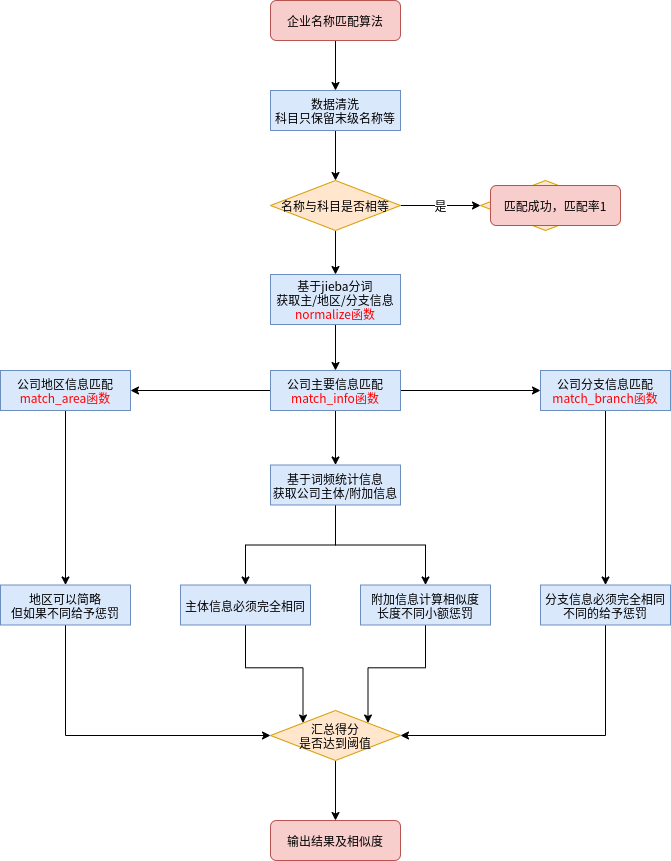

The diagram above was exported from draw.io. Its source (the exported page's mxGraphModel, read from the mxfile embedded in the PNG):
<mxGraphModel dx="1226" dy="695" grid="1" gridSize="10" guides="1" tooltips="1" connect="1" arrows="1" fold="1" page="1" pageScale="1" pageWidth="827" pageHeight="1169" math="0" shadow="0">
  <root>
    <mxCell id="0" />
    <mxCell id="1" parent="0" />
    <mxCell id="8l7c7WmrGAV8O6Nos9I4-7" value="" style="edgeStyle=orthogonalEdgeStyle;rounded=0;orthogonalLoop=1;jettySize=auto;html=1;" edge="1" parent="1" source="8l7c7WmrGAV8O6Nos9I4-1" target="8l7c7WmrGAV8O6Nos9I4-2">
      <mxGeometry relative="1" as="geometry" />
    </mxCell>
    <mxCell id="8l7c7WmrGAV8O6Nos9I4-1" value="企业名称匹配算法" style="rounded=1;whiteSpace=wrap;html=1;fillColor=#f8cecc;strokeColor=#b85450;" vertex="1" parent="1">
      <mxGeometry x="320" y="80" width="130" height="40" as="geometry" />
    </mxCell>
    <mxCell id="8l7c7WmrGAV8O6Nos9I4-8" value="" style="edgeStyle=orthogonalEdgeStyle;rounded=0;orthogonalLoop=1;jettySize=auto;html=1;" edge="1" parent="1" source="8l7c7WmrGAV8O6Nos9I4-2" target="8l7c7WmrGAV8O6Nos9I4-3">
      <mxGeometry relative="1" as="geometry" />
    </mxCell>
    <mxCell id="8l7c7WmrGAV8O6Nos9I4-2" value="数据清洗&lt;br&gt;科目只保留末级名称等" style="rounded=0;whiteSpace=wrap;html=1;fillColor=#dae8fc;strokeColor=#6c8ebf;" vertex="1" parent="1">
      <mxGeometry x="320" y="170" width="130" height="40" as="geometry" />
    </mxCell>
    <mxCell id="8l7c7WmrGAV8O6Nos9I4-6" value="是" style="edgeStyle=orthogonalEdgeStyle;rounded=0;orthogonalLoop=1;jettySize=auto;html=1;" edge="1" parent="1" source="8l7c7WmrGAV8O6Nos9I4-3" target="8l7c7WmrGAV8O6Nos9I4-5">
      <mxGeometry relative="1" as="geometry" />
    </mxCell>
    <mxCell id="8l7c7WmrGAV8O6Nos9I4-28" value="" style="edgeStyle=orthogonalEdgeStyle;rounded=0;orthogonalLoop=1;jettySize=auto;html=1;" edge="1" parent="1" source="8l7c7WmrGAV8O6Nos9I4-3" target="8l7c7WmrGAV8O6Nos9I4-9">
      <mxGeometry relative="1" as="geometry" />
    </mxCell>
    <mxCell id="8l7c7WmrGAV8O6Nos9I4-3" value="名称与科目是否相等" style="rhombus;whiteSpace=wrap;html=1;fillColor=#ffe6cc;strokeColor=#d79b00;" vertex="1" parent="1">
      <mxGeometry x="320" y="260" width="130" height="50" as="geometry" />
    </mxCell>
    <mxCell id="8l7c7WmrGAV8O6Nos9I4-5" value="名称与科目是否相等" style="rhombus;whiteSpace=wrap;html=1;fillColor=#ffe6cc;strokeColor=#d79b00;" vertex="1" parent="1">
      <mxGeometry x="530" y="260" width="130" height="50" as="geometry" />
    </mxCell>
    <mxCell id="8l7c7WmrGAV8O6Nos9I4-4" value="匹配成功，匹配率1" style="rounded=1;whiteSpace=wrap;html=1;fillColor=#f8cecc;strokeColor=#b85450;" vertex="1" parent="1">
      <mxGeometry x="540" y="265" width="130" height="40" as="geometry" />
    </mxCell>
    <mxCell id="8l7c7WmrGAV8O6Nos9I4-29" value="" style="edgeStyle=orthogonalEdgeStyle;rounded=0;orthogonalLoop=1;jettySize=auto;html=1;" edge="1" parent="1" source="8l7c7WmrGAV8O6Nos9I4-9" target="8l7c7WmrGAV8O6Nos9I4-10">
      <mxGeometry relative="1" as="geometry" />
    </mxCell>
    <mxCell id="8l7c7WmrGAV8O6Nos9I4-9" value="基于jieba分词&lt;br&gt;获取主/地区/分支信息&lt;br&gt;&lt;span style=&quot;color: rgb(255 , 0 , 0)&quot;&gt;normalize函数&lt;/span&gt;" style="rounded=0;whiteSpace=wrap;html=1;fillColor=#dae8fc;strokeColor=#6c8ebf;" vertex="1" parent="1">
      <mxGeometry x="320" y="354" width="130" height="50" as="geometry" />
    </mxCell>
    <mxCell id="8l7c7WmrGAV8O6Nos9I4-14" value="" style="edgeStyle=orthogonalEdgeStyle;rounded=0;orthogonalLoop=1;jettySize=auto;html=1;" edge="1" parent="1" source="8l7c7WmrGAV8O6Nos9I4-10" target="8l7c7WmrGAV8O6Nos9I4-13">
      <mxGeometry relative="1" as="geometry" />
    </mxCell>
    <mxCell id="8l7c7WmrGAV8O6Nos9I4-23" value="" style="edgeStyle=orthogonalEdgeStyle;rounded=0;orthogonalLoop=1;jettySize=auto;html=1;entryX=0;entryY=0.5;entryDx=0;entryDy=0;" edge="1" parent="1" source="8l7c7WmrGAV8O6Nos9I4-10" target="8l7c7WmrGAV8O6Nos9I4-12">
      <mxGeometry relative="1" as="geometry">
        <mxPoint x="530" y="470" as="targetPoint" />
      </mxGeometry>
    </mxCell>
    <mxCell id="8l7c7WmrGAV8O6Nos9I4-25" value="" style="edgeStyle=orthogonalEdgeStyle;rounded=0;orthogonalLoop=1;jettySize=auto;html=1;entryX=1;entryY=0.5;entryDx=0;entryDy=0;" edge="1" parent="1" source="8l7c7WmrGAV8O6Nos9I4-10" target="8l7c7WmrGAV8O6Nos9I4-11">
      <mxGeometry relative="1" as="geometry">
        <mxPoint x="240" y="470" as="targetPoint" />
      </mxGeometry>
    </mxCell>
    <mxCell id="8l7c7WmrGAV8O6Nos9I4-10" value="公司主要信息匹配&lt;br&gt;&lt;span style=&quot;color: rgb(255 , 0 , 0)&quot;&gt;match_info函数&lt;/span&gt;" style="rounded=0;whiteSpace=wrap;html=1;fillColor=#dae8fc;strokeColor=#6c8ebf;" vertex="1" parent="1">
      <mxGeometry x="320" y="450" width="130" height="40" as="geometry" />
    </mxCell>
    <mxCell id="8l7c7WmrGAV8O6Nos9I4-19" value="" style="edgeStyle=orthogonalEdgeStyle;rounded=0;orthogonalLoop=1;jettySize=auto;html=1;" edge="1" parent="1" source="8l7c7WmrGAV8O6Nos9I4-13" target="8l7c7WmrGAV8O6Nos9I4-18">
      <mxGeometry relative="1" as="geometry" />
    </mxCell>
    <mxCell id="8l7c7WmrGAV8O6Nos9I4-21" value="" style="edgeStyle=orthogonalEdgeStyle;rounded=0;orthogonalLoop=1;jettySize=auto;html=1;" edge="1" parent="1" source="8l7c7WmrGAV8O6Nos9I4-13" target="8l7c7WmrGAV8O6Nos9I4-20">
      <mxGeometry relative="1" as="geometry" />
    </mxCell>
    <mxCell id="8l7c7WmrGAV8O6Nos9I4-13" value="基于词频统计信息&lt;br&gt;获取公司主体/附加信息" style="rounded=0;whiteSpace=wrap;html=1;fillColor=#dae8fc;strokeColor=#6c8ebf;" vertex="1" parent="1">
      <mxGeometry x="320" y="544.5" width="130" height="40" as="geometry" />
    </mxCell>
    <mxCell id="8l7c7WmrGAV8O6Nos9I4-38" value="" style="edgeStyle=orthogonalEdgeStyle;rounded=0;orthogonalLoop=1;jettySize=auto;html=1;entryX=1;entryY=0;entryDx=0;entryDy=0;" edge="1" parent="1" source="8l7c7WmrGAV8O6Nos9I4-20" target="8l7c7WmrGAV8O6Nos9I4-31">
      <mxGeometry relative="1" as="geometry">
        <mxPoint x="475" y="784.5" as="targetPoint" />
      </mxGeometry>
    </mxCell>
    <mxCell id="8l7c7WmrGAV8O6Nos9I4-20" value="附加信息计算相似度&lt;br&gt;长度不同小额惩罚" style="rounded=0;whiteSpace=wrap;html=1;fillColor=#dae8fc;strokeColor=#6c8ebf;" vertex="1" parent="1">
      <mxGeometry x="410" y="664.5" width="130" height="40" as="geometry" />
    </mxCell>
    <mxCell id="8l7c7WmrGAV8O6Nos9I4-36" value="" style="edgeStyle=orthogonalEdgeStyle;rounded=0;orthogonalLoop=1;jettySize=auto;html=1;entryX=0;entryY=0;entryDx=0;entryDy=0;" edge="1" parent="1" source="8l7c7WmrGAV8O6Nos9I4-18" target="8l7c7WmrGAV8O6Nos9I4-31">
      <mxGeometry relative="1" as="geometry">
        <mxPoint x="295" y="784.5" as="targetPoint" />
      </mxGeometry>
    </mxCell>
    <mxCell id="8l7c7WmrGAV8O6Nos9I4-18" value="主体信息必须完全相同" style="rounded=0;whiteSpace=wrap;html=1;fillColor=#dae8fc;strokeColor=#6c8ebf;" vertex="1" parent="1">
      <mxGeometry x="230" y="664.5" width="130" height="40" as="geometry" />
    </mxCell>
    <mxCell id="8l7c7WmrGAV8O6Nos9I4-27" value="" style="edgeStyle=orthogonalEdgeStyle;rounded=0;orthogonalLoop=1;jettySize=auto;html=1;entryX=0.5;entryY=0;entryDx=0;entryDy=0;" edge="1" parent="1" source="8l7c7WmrGAV8O6Nos9I4-11" target="8l7c7WmrGAV8O6Nos9I4-15">
      <mxGeometry relative="1" as="geometry">
        <mxPoint x="115" y="570" as="targetPoint" />
      </mxGeometry>
    </mxCell>
    <mxCell id="8l7c7WmrGAV8O6Nos9I4-11" value="公司地区信息匹配&lt;br&gt;&lt;font color=&quot;#ff0000&quot;&gt;match_area函数&lt;/font&gt;" style="rounded=0;whiteSpace=wrap;html=1;fillColor=#dae8fc;strokeColor=#6c8ebf;" vertex="1" parent="1">
      <mxGeometry x="50" y="450" width="130" height="40" as="geometry" />
    </mxCell>
    <mxCell id="8l7c7WmrGAV8O6Nos9I4-17" value="" style="edgeStyle=orthogonalEdgeStyle;rounded=0;orthogonalLoop=1;jettySize=auto;html=1;" edge="1" parent="1" source="8l7c7WmrGAV8O6Nos9I4-12" target="8l7c7WmrGAV8O6Nos9I4-16">
      <mxGeometry relative="1" as="geometry" />
    </mxCell>
    <mxCell id="8l7c7WmrGAV8O6Nos9I4-12" value="公司分支信息匹配&lt;br&gt;&lt;span style=&quot;color: rgb(255 , 0 , 0)&quot;&gt;match_branch函数&lt;/span&gt;" style="rounded=0;whiteSpace=wrap;html=1;fillColor=#dae8fc;strokeColor=#6c8ebf;" vertex="1" parent="1">
      <mxGeometry x="590" y="450" width="130" height="40" as="geometry" />
    </mxCell>
    <mxCell id="8l7c7WmrGAV8O6Nos9I4-40" value="" style="edgeStyle=orthogonalEdgeStyle;rounded=0;orthogonalLoop=1;jettySize=auto;html=1;entryX=1;entryY=0.5;entryDx=0;entryDy=0;exitX=0.5;exitY=1;exitDx=0;exitDy=0;" edge="1" parent="1" source="8l7c7WmrGAV8O6Nos9I4-16" target="8l7c7WmrGAV8O6Nos9I4-31">
      <mxGeometry relative="1" as="geometry">
        <mxPoint x="655" y="784.5" as="targetPoint" />
      </mxGeometry>
    </mxCell>
    <mxCell id="8l7c7WmrGAV8O6Nos9I4-16" value="分支信息必须完全相同&lt;br&gt;不同的给予惩罚" style="rounded=0;whiteSpace=wrap;html=1;fillColor=#dae8fc;strokeColor=#6c8ebf;" vertex="1" parent="1">
      <mxGeometry x="590" y="664.5" width="130" height="40" as="geometry" />
    </mxCell>
    <mxCell id="8l7c7WmrGAV8O6Nos9I4-34" value="" style="edgeStyle=orthogonalEdgeStyle;rounded=0;orthogonalLoop=1;jettySize=auto;html=1;entryX=0;entryY=0.5;entryDx=0;entryDy=0;exitX=0.5;exitY=1;exitDx=0;exitDy=0;" edge="1" parent="1" source="8l7c7WmrGAV8O6Nos9I4-15" target="8l7c7WmrGAV8O6Nos9I4-31">
      <mxGeometry relative="1" as="geometry">
        <mxPoint x="115" y="784.5" as="targetPoint" />
      </mxGeometry>
    </mxCell>
    <mxCell id="8l7c7WmrGAV8O6Nos9I4-15" value="地区可以简略&lt;br&gt;但如果不同给予惩罚" style="rounded=0;whiteSpace=wrap;html=1;fillColor=#dae8fc;strokeColor=#6c8ebf;" vertex="1" parent="1">
      <mxGeometry x="50" y="664.5" width="130" height="40" as="geometry" />
    </mxCell>
    <mxCell id="8l7c7WmrGAV8O6Nos9I4-30" value="输出结果及相似度" style="rounded=1;whiteSpace=wrap;html=1;fillColor=#f8cecc;strokeColor=#b85450;" vertex="1" parent="1">
      <mxGeometry x="320" y="900" width="130" height="40" as="geometry" />
    </mxCell>
    <mxCell id="8l7c7WmrGAV8O6Nos9I4-41" value="" style="edgeStyle=orthogonalEdgeStyle;rounded=0;orthogonalLoop=1;jettySize=auto;html=1;" edge="1" parent="1" source="8l7c7WmrGAV8O6Nos9I4-31" target="8l7c7WmrGAV8O6Nos9I4-30">
      <mxGeometry relative="1" as="geometry" />
    </mxCell>
    <mxCell id="8l7c7WmrGAV8O6Nos9I4-31" value="汇总得分&lt;br&gt;是否达到阈值" style="rhombus;whiteSpace=wrap;html=1;fillColor=#ffe6cc;strokeColor=#d79b00;" vertex="1" parent="1">
      <mxGeometry x="320" y="790" width="130" height="50" as="geometry" />
    </mxCell>
  </root>
</mxGraphModel>